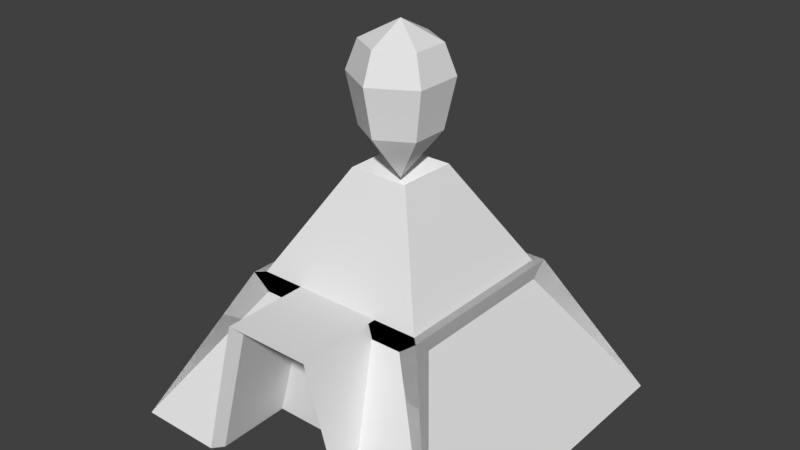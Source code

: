 # Source: MagicTower1_2.blend  (saved by Blender 2.79.0; exported with 4.5.12 LTS)
import bpy
from mathutils import Matrix  # noqa: F401  (used for matrix-valued properties, if any)

bpy.ops.wm.read_factory_settings(use_empty=True)
scene = bpy.context.scene
scene.name = 'Scene'

# ---- collections
col_collection_1 = bpy.data.collections.new('Collection 1'); scene.collection.children.link(col_collection_1)

# ---- world
world_world = bpy.data.worlds.new('World'); scene.world = world_world
world_world.color = (0.05088, 0.05088, 0.05088)
world_world.use_sun_shadow = False
world_world.sun_shadow_jitter_overblur = 0.0
world_world.cycles.sampling_method = 'MANUAL'

# ---- meshes
me_sphere_001 = bpy.data.meshes.new('Sphere.001')
me_sphere_001.from_pydata([(-7.993e-09, 0.6367, 0.3726), (-6.126e-10, 0.8252, -4.371e-08), (-3e-09, 0.6483, -0.6338), (0.0, -8.742e-08, -1.251), (0.5514, 0.3183, 0.3726), (0.7146, 0.4126, -4.371e-08), (0.5614, 0.3242, -0.6338), (0.5514, -0.3183, 0.3726), (0.7146, -0.4126, -4.371e-08), (0.5614, -0.3242, -0.6338), (-1.421e-14, -1.748e-07, 0.6176), (-1.035e-07, -0.6367, 0.3726), (-1.349e-07, -0.8252, -4.371e-08), (-9.883e-08, -0.6483, -0.6338), (-0.5514, -0.3183, 0.3726), (-0.7146, -0.4126, -4.371e-08), (-0.5614, -0.3242, -0.6338), (-0.5514, 0.3183, 0.3726), (-0.7146, 0.4126, -4.371e-08), (-0.5614, 0.3242, -0.6338)], [], [(3, 2, 6), (1, 4, 5), (1, 6, 2), (0, 10, 4), (3, 6, 9), (4, 8, 5), (5, 9, 6), (4, 10, 7), (3, 9, 13), (7, 12, 8), (9, 12, 13), (7, 10, 11), (3, 13, 16), (12, 14, 15), (12, 16, 13), (11, 10, 14), (3, 16, 19), (14, 18, 15), (15, 19, 16), (14, 10, 17), (17, 10, 0), (3, 19, 2), (17, 1, 18), (19, 1, 2), (1, 0, 4), (1, 5, 6), (4, 7, 8), (5, 8, 9), (7, 11, 12), (9, 8, 12), (12, 11, 14), (12, 15, 16), (14, 17, 18), (15, 18, 19), (17, 0, 1), (19, 18, 1)])
me_sphere_001.polygons.foreach_set('use_smooth', [True] * 36)
_k = set([(0, 1), (0, 4), (0, 10), (0, 17), (1, 2), (1, 5), (1, 18), (2, 3), (2, 6), (2, 19), (3, 6), (3, 9), (3, 13), (3, 16), (3, 19), (4, 5), (4, 7), (4, 10), (5, 6), (5, 8), (6, 9), (7, 8), (7, 10), (7, 11), (8, 9), (8, 12), (9, 13), (10, 11), (10, 14), (10, 17), (11, 12), (11, 14), (12, 13), (12, 15), (13, 16), (14, 15), (14, 17), (15, 16), (15, 18), (16, 19), (17, 18), (18, 19)])
me_sphere_001.attributes.new('sharp_edge', 'BOOLEAN', 'EDGE').data.foreach_set('value', [ (min(e.vertices), max(e.vertices)) in _k for e in me_sphere_001.edges])
me_sphere_001.use_remesh_preserve_volume = False
me_sphere_001.use_remesh_preserve_attributes = False
me_sphere_001.use_mirror_vertex_groups = False
me_sphere_001.update()
me_sphere_001.normals_split_custom_set([tuple(v) for v in zip(*[iter([0.3699, 0.6407, -0.6729, 0.3699, 0.6407, -0.6729, 0.3699, 0.6407, -0.6729, 0.458, 0.7932, 0.4013, 0.458, 0.7932, 0.4013, 0.458, 0.7932, 0.4013, 0.486, 0.8418, -0.2349, 0.486, 0.8418, -0.2349, 0.486, 0.8418, -0.2349, 0.2031, 0.3517, 0.9138, 0.2031, 0.3517, 0.9138, 0.2031, 0.3517, 0.9138, 0.7398, 0.0, -0.6729, 0.7398, 0.0, -0.6729, 0.7398, 0.0, -0.6729, 0.9159, 0.0, 0.4013, 0.9159, 0.0, 0.4013, 0.9159, 0.0, 0.4013, 0.972, -5.589e-08, -0.2349, 0.972, -6.371e-08, -0.2349, 0.972, 0.0, -0.2349, 0.4061, 0.0, 0.9138, 0.4061, 0.0, 0.9138, 0.4061, 0.0, 0.9138, 0.3699, -0.6407, -0.6729, 0.3699, -0.6407, -0.6729, 0.3699, -0.6407, -0.6729, 0.458, -0.7932, 0.4013, 0.458, -0.7932, 0.4013, 0.458, -0.7932, 0.4013, 0.486, -0.8418, -0.2349, 0.486, -0.8418, -0.2349, 0.486, -0.8418, -0.2349, 0.2031, -0.3517, 0.9138, 0.2031, -0.3517, 0.9138, 0.2031, -0.3517, 0.9138, -0.3699, -0.6407, -0.6729, -0.3699, -0.6407, -0.6729, -0.3699, -0.6407, -0.6729, -0.458, -0.7932, 0.4013, -0.458, -0.7932, 0.4013, -0.458, -0.7932, 0.4013, -0.486, -0.8418, -0.2349, -0.486, -0.8418, -0.2349, -0.486, -0.8418, -0.2349, -0.2031, -0.3517, 0.9138, -0.2031, -0.3517, 0.9138, -0.2031, -0.3517, 0.9138, -0.7398, 2.755e-07, -0.6729, -0.7398, 2.755e-07, -0.6729, -0.7398, 2.755e-07, -0.6729, -0.9159, 2.249e-07, 0.4013, -0.9159, 2.818e-07, 0.4013, -0.9159, 1.776e-07, 0.4013, -0.972, 3.074e-07, -0.2349, -0.972, 3.109e-07, -0.2349, -0.972, 2.82e-07, -0.2349, -0.4061, 1.164e-07, 0.9138, -0.4061, 1.164e-07, 0.9138, -0.4061, 1.164e-07, 0.9138, -0.2031, 0.3517, 0.9138, -0.2031, 0.3517, 0.9138, -0.2031, 0.3517, 0.9138, -0.3699, 0.6407, -0.6729, -0.3699, 0.6407, -0.6729, -0.3699, 0.6407, -0.6729, -0.458, 0.7932, 0.4013, -0.458, 0.7932, 0.4013, -0.458, 0.7932, 0.4013, -0.486, 0.8418, -0.2349, -0.486, 0.8418, -0.2349, -0.486, 0.8418, -0.2349, 0.458, 0.7932, 0.4013, 0.458, 0.7932, 0.4013, 0.458, 0.7932, 0.4013, 0.486, 0.8418, -0.2349, 0.486, 0.8418, -0.2349, 0.486, 0.8418, -0.2349, 0.9159, 0.0, 0.4013, 0.9159, 0.0, 0.4013, 0.9159, 0.0, 0.4013, 0.972, -5.589e-08, -0.2349, 0.972, -1.108e-07, -0.2349, 0.972, -6.371e-08, -0.2349, 0.458, -0.7932, 0.4013, 0.458, -0.7932, 0.4013, 0.458, -0.7932, 0.4013, 0.486, -0.8418, -0.2349, 0.486, -0.8418, -0.2349, 0.486, -0.8418, -0.2349, -0.458, -0.7932, 0.4013, -0.458, -0.7932, 0.4013, -0.458, -0.7932, 0.4013, -0.486, -0.8418, -0.2349, -0.486, -0.8418, -0.2349, -0.486, -0.8418, -0.2349, -0.9159, 2.249e-07, 0.4013, -0.9159, 3.452e-07, 0.4013, -0.9159, 2.818e-07, 0.4013, -0.972, 3.074e-07, -0.2349, -0.972, 3.323e-07, -0.2349, -0.972, 3.109e-07, -0.2349, -0.458, 0.7932, 0.4013, -0.458, 0.7932, 0.4013, -0.458, 0.7932, 0.4013, -0.486, 0.8418, -0.2349, -0.486, 0.8418, -0.2349, -0.486, 0.8418, -0.2349])] * 3)])
me_cube_000 = bpy.data.meshes.new('Cube.000')
me_cube_000.from_pydata([(1.6, 1.601, 0.05709), (1.6, -1.599, 0.05709), (0.8141, 0.8144, 1.462), (0.8129, -0.8122, 1.464), (0.4066, -0.8122, 1.464), (0.4437, -0.8864, 1.331), (0.8871, -0.7224, 1.331), (0.8871, -0.8864, 1.465), (0.8881, 0.8884, 1.463), (0.407, -0.8864, 1.464), (0.7229, -0.8864, 1.331), (0.8881, 0.7388, 1.329), (0.7364, 0.8884, 1.329), (0.8871, -0.8864, 1.464), (-1.6, 1.601, 0.05709), (-1.6, -1.599, 0.05709), (-0.8136, 0.8144, 1.462), (-0.8125, -0.8122, 1.464), (-0.4061, -0.8122, 1.464), (-0.4432, -0.8864, 1.331), (-0.8867, -0.7224, 1.331), (-0.8877, 0.8884, 1.463), (-0.4065, -0.8864, 1.464), (-0.7225, -0.8864, 1.331), (-0.8877, 0.7388, 1.329), (-0.736, 0.8884, 1.329), (-0.8867, -0.8864, 1.464), (0.8129, -0.8122, 1.464), (0.8141, 0.8144, 1.462), (0.8871, -0.8864, 1.465), (-0.8136, 0.8144, 1.462), (0.4066, -0.8122, 1.464), (0.8871, -0.8864, 1.464), (0.407, -0.8864, 1.464), (-0.736, 0.8884, 1.329), (0.7364, 0.8884, 1.329), (1.6, 1.601, 0.05709), (0.8881, 0.7388, 1.329), (0.8871, -0.7224, 1.331), (1.6, -1.599, 0.05709), (0.7229, -0.8864, 1.331), (-0.4432, -0.8864, 1.331), (-0.7225, -0.8864, 1.331), (-0.4065, -0.8864, 1.464), (-0.4061, -0.8122, 1.464), (-0.8125, -0.8122, 1.464), (0.4437, -0.8864, 1.331), (-0.8877, 0.7388, 1.329), (-1.6, 1.601, 0.05709), (-0.8867, -0.7224, 1.331), (-1.6, -1.599, 0.05709), (0.8129, -0.8122, 1.464), (0.8141, 0.8144, 1.462), (0.8881, 0.8884, 1.463), (0.8871, -0.8864, 1.465), (-0.8136, 0.8144, 1.462), (-0.8877, 0.8884, 1.463), (0.4066, -0.8122, 1.464), (0.8871, -0.8864, 1.464), (0.407, -0.8864, 1.464), (-0.736, 0.8884, 1.329), (0.7364, 0.8884, 1.329), (1.6, 1.601, 0.05709), (0.8881, 0.7388, 1.329), (0.8871, -0.7224, 1.331), (1.6, -1.599, 0.05709), (0.7229, -0.8864, 1.331), (-0.4432, -0.8864, 1.331), (-0.7225, -0.8864, 1.331), (-0.8867, -0.8864, 1.464), (-0.4065, -0.8864, 1.464), (-0.4061, -0.8122, 1.464), (-0.8125, -0.8122, 1.464), (0.4437, -0.8864, 1.331), (-0.8877, 0.7388, 1.329), (-1.6, 1.601, 0.05709), (-0.8867, -0.7224, 1.331), (-1.6, -1.599, 0.05709)], [], [(2, 3, 7), (2, 8, 21), (3, 4, 9), (25, 21, 8), (8, 11, 0), (12, 8, 0), (6, 13, 1), (1, 13, 10), (23, 19, 22), (6, 11, 8), (22, 18, 17), (10, 5, 9), (21, 14, 24), (16, 17, 26), (25, 14, 21), (20, 15, 26), (15, 23, 26), (21, 24, 20), (2, 7, 8), (2, 21, 16), (3, 9, 13), (25, 8, 12), (23, 22, 26), (6, 8, 7), (22, 17, 26), (10, 9, 7), (16, 26, 21), (21, 20, 26), (31, 27, 51, 57), (32, 38, 64, 58), (29, 33, 59, 54), (49, 47, 74, 76), (40, 29, 54, 66), (42, 50, 77, 68), (38, 39, 65, 64), (45, 44, 71, 72), (28, 30, 55, 52), (50, 49, 76, 77), (35, 36, 62, 61), (29, 27, 51, 54), (44, 43, 70, 71), (36, 37, 63, 62), (37, 38, 64, 63), (48, 34, 60, 75), (38, 29, 54, 64), (27, 28, 52, 51), (43, 41, 67, 70), (45, 30, 55, 72), (34, 35, 61, 60), (47, 48, 75, 74), (33, 31, 57, 59), (41, 42, 68, 67), (32, 33, 59, 58), (40, 32, 58, 66), (46, 40, 66, 73), (27, 32, 58, 51), (25, 12, 35, 34), (17, 16, 30, 45), (22, 19, 41, 43), (3, 2, 28, 27), (6, 7, 29, 38), (14, 25, 34, 48), (11, 6, 38, 37), (0, 11, 37, 36), (18, 22, 43, 44), (7, 3, 27, 29), (12, 0, 36, 35), (15, 20, 49, 50), (2, 16, 30, 28), (17, 18, 44, 45), (6, 1, 39, 38), (23, 15, 50, 42), (10, 7, 29, 40), (20, 24, 47, 49), (7, 9, 33, 29), (13, 6, 38, 32), (4, 3, 27, 31), (9, 5, 46, 33), (1, 10, 40, 39), (3, 13, 32, 27), (5, 10, 40, 46), (10, 13, 32, 40), (13, 9, 33, 32), (19, 23, 42, 41), (9, 4, 31, 33), (24, 14, 48, 47), (52, 54, 51), (52, 56, 53), (51, 59, 57), (60, 53, 56), (53, 62, 63), (61, 62, 53), (64, 65, 58), (65, 66, 58), (68, 70, 67), (64, 53, 63), (70, 72, 71), (66, 59, 73), (56, 74, 75), (55, 69, 72), (60, 56, 75), (76, 69, 77), (77, 69, 68), (56, 76, 74), (52, 53, 54), (52, 55, 56), (51, 58, 59), (60, 61, 53), (68, 69, 70), (64, 54, 53), (70, 69, 72), (66, 54, 59), (55, 56, 69), (56, 69, 76), (33, 46, 73, 59), (39, 40, 66, 65)])
_k = set([(0, 8), (0, 36), (1, 13), (1, 39), (2, 8), (2, 28), (7, 8), (7, 29), (8, 11), (8, 12), (8, 21), (11, 37), (12, 35), (13, 32), (14, 21), (14, 48), (15, 26), (15, 50), (20, 26), (20, 49), (21, 24), (21, 25), (22, 26), (22, 43), (23, 26), (23, 42), (24, 47), (25, 34), (28, 52), (29, 54), (32, 58), (34, 60), (35, 61), (36, 62), (37, 63), (39, 65), (42, 68), (43, 70), (47, 74), (48, 75), (49, 76), (50, 77), (52, 53), (53, 54), (53, 56), (53, 61), (53, 62), (53, 63), (56, 60), (56, 74), (56, 75), (58, 65), (68, 69), (69, 70), (69, 76), (69, 77)])
me_cube_000.attributes.new('sharp_edge', 'BOOLEAN', 'EDGE').data.foreach_set('value', [ (min(e.vertices), max(e.vertices)) in _k for e in me_cube_000.edges])
me_cube_000.use_remesh_preserve_volume = False
me_cube_000.use_remesh_preserve_attributes = False
me_cube_000.use_mirror_vertex_groups = False
me_cube_000.update()
me_cube_000.normals_split_custom_set([tuple(v) for v in zip(*[iter([-0.01136, 0.001246, 0.9999, -0.01136, 0.001246, 0.9999, -0.01136, 0.001246, 0.9999, 0.0, -0.01519, 0.9999, 0.0, -0.01519, 0.9999, 0.0, -0.01519, 0.9999, 0.0, 0.008389, 1.0, 0.0, 0.008389, 1.0, 0.0, 0.008389, 1.0, 0.0, 1.0, -1.006e-06, 0.0, 1.0, -1.006e-06, 0.0, 1.0, -1.006e-06, 0.9059, -0.2819, 0.3161, 0.9059, -0.2819, 0.3161, 0.9059, -0.2819, 0.3161, -0.2794, 0.9062, 0.3175, -0.2794, 0.9062, 0.3175, -0.2794, 0.9062, 0.3175, 0.9076, 0.2646, 0.3259, 0.9076, 0.2646, 0.3259, 0.9076, 0.2646, 0.3259, -0.2644, -0.9077, 0.326, -0.2644, -0.9077, 0.326, -0.2644, -0.9077, 0.326, 0.0, -1.0, 2.004e-07, 0.0, -1.0, 2.004e-07, 0.0, -1.0, 2.004e-07, 1.0, -0.000698, 0.0007823, 1.0, -0.000698, 0.0007823, 1.0, -0.000698, 0.0007823, 0.0, 0.008389, 1.0, 0.0, 0.008389, 1.0, 0.0, 0.008389, 1.0, 0.0, 1.0, 6.011e-07, 0.0, 1.0, 6.011e-07, 0.0, 1.0, 6.011e-07, -0.9059, -0.2819, 0.3161, -0.9059, -0.2819, 0.3161, -0.9059, -0.2819, 0.3161, -0.007142, -0.001243, -1.0, -0.007142, -0.001243, -1.0, -0.007142, -0.001243, -1.0, 0.2794, 0.9062, 0.3175, 0.2794, 0.9062, 0.3175, 0.2794, 0.9062, 0.3175, -0.9076, 0.2646, 0.3259, -0.9076, 0.2646, 0.3259, -0.9076, 0.2646, 0.3259, 0.2644, -0.9077, 0.326, 0.2644, -0.9077, 0.326, 0.2644, -0.9077, 0.326, -1.0, -0.0006979, 0.0007823, -1.0, -0.0006979, 0.0007823, -1.0, -0.0006979, 0.0007823, -0.01623, 0.001037, 0.9999, -0.01623, 0.001037, 0.9999, -0.01623, 0.001037, 0.9999, 0.0, -0.01519, 0.9999, 0.0, -0.01519, 0.9999, 0.0, -0.01519, 0.9999, 0.0, 0.008389, 1.0, 0.0, 0.008389, 1.0, 0.0, 0.008389, 1.0, 0.0, 1.0, 6.065e-07, 0.0, 1.0, 6.065e-07, 0.0, 1.0, 6.065e-07, 0.0, -1.0, 0.0, 0.0, -1.0, 0.0, 0.0, -1.0, 0.0, 1.0, -0.0005761, -0.0007078, 1.0, -0.0005761, -0.0007078, 1.0, -0.0005761, -0.0007078, 0.0, 0.008389, 1.0, 0.0, 0.008389, 1.0, 0.0, 0.008389, 1.0, 0.0, 1.0, 0.0, 0.0, 1.0, 0.0, 0.0, 1.0, 0.0, -0.01605, -0.0008605, -0.9999, -0.01605, -0.0008605, -0.9999, -0.01605, -0.0008605, -0.9999, -1.0, -0.000576, -0.0007093, -1.0, -0.000576, -0.0007093, -1.0, -0.000576, -0.0007093, 0.0, 0.0, 1.0, 0.0, 0.0, 1.0, 0.0, 0.0, 1.0, 0.0, 0.0, 1.0, 0.0, 0.0, 1.0, 0.0, 0.0, 1.0, 0.0, 0.0, 1.0, 0.0, 0.0, 1.0, 0.0, 0.0, 1.0, 0.0, 0.0, 1.0, 0.0, 0.0, 1.0, 0.0, 0.0, 1.0, 0.0, 0.0, 1.0, 0.0, 0.0, 1.0, 0.0, 0.0, 1.0, 0.0, 0.0, 1.0, 0.0, 0.0, 1.0, 0.0, 0.0, 1.0, 0.0, 0.0, 1.0, 0.0, 0.0, 1.0, 0.0, 0.0, 1.0, 0.0, 0.0, 1.0, 0.0, 0.0, 1.0, 0.0, 0.0, 1.0, 0.0, 0.0, 1.0, 0.0, 0.0, 1.0, 0.0, 0.0, 1.0, 0.0, 0.0, 1.0, 0.0, 0.0, 1.0, 0.0, 0.0, 1.0, 0.0, 0.0, 1.0, 0.0, 0.0, 1.0, 0.0, 0.0, 1.0, 0.0, 0.0, 1.0, 0.0, 0.0, 1.0, 0.0, 0.0, 1.0, 0.0, 0.0, 1.0, 0.0, 0.0, 1.0, 0.0, 0.0, 1.0, 0.0, 0.0, 1.0, 0.0, 0.0, 1.0, 0.0, 0.0, 1.0, 0.0, 0.0, 1.0, 0.0, 0.0, 1.0, 0.0, 0.0, 1.0, 0.0, 0.0, 1.0, 0.0, 0.0, 1.0, 0.0, 0.0, 1.0, 0.0, 0.0, 1.0, 0.0, 0.0, 1.0, 0.0, 0.0, 1.0, 0.0, 0.0, 1.0, 0.0, 0.0, 1.0, 0.0, 0.0, 1.0, 0.0, 0.0, 1.0, 0.0, 0.0, 1.0, 0.0, 0.0, 1.0, 0.0, 0.0, 1.0, 0.0, 0.0, 1.0, 0.0, 0.0, 1.0, 0.0, 0.0, 1.0, 0.0, 0.0, 1.0, 0.0, 0.0, 1.0, 0.0, 0.0, 1.0, 0.0, 0.0, 1.0, 0.0, 0.0, 1.0, 0.0, 0.0, 1.0, 0.0, 0.0, 1.0, 0.0, 0.0, 1.0, 0.0, 0.0, 1.0, 0.0, 0.0, 1.0, 0.0, 0.0, 1.0, 0.0, 0.0, 1.0, 0.0, 0.0, 1.0, 0.0, 0.0, 1.0, 0.0, 0.0, 1.0, 0.0, 0.0, 1.0, 0.0, 0.0, 1.0, 0.0, 0.0, 1.0, 0.0, 0.0, 1.0, 0.0, 0.0, 1.0, 0.0, 0.0, 1.0, 0.0, 0.0, 1.0, 0.0, 0.0, 1.0, 0.0, 0.0, 1.0, 0.0, 0.0, 1.0, 0.0, 0.0, 1.0, 0.0, 0.0, 1.0, 0.0, 0.0, 1.0, 0.0, 0.0, 1.0, 0.0, 0.0, 1.0, 0.0, 0.0, 1.0, 0.0, 0.0, 1.0, 0.0, 0.0, 1.0, 0.0, 0.0, 1.0, 0.0, 0.0, 1.0, 0.0, 0.0, 1.0, 0.0, 0.0, 1.0, 0.0, 0.0, 1.0, 0.0, 0.0, 1.0, 0.0, 0.0, 1.0, 0.0, 0.0, 1.0, 0.0, 0.0, 1.0, 0.0, 0.0, 1.0, 0.0, 0.0, 1.0, 0.0, 0.0, 1.0, 0.0, 0.0, 1.0, 0.0, 0.0, 1.0, 0.0, 0.0, 1.0, 0.0, 0.0, 1.0, 0.0, 0.0, 1.0, 0.0, 0.0, 1.0, 0.0, 0.0, 1.0, 0.0, 0.0, 1.0, 0.0, 0.0, 1.0, 0.0, 0.0, 1.0, 0.0, 0.0, 1.0, 0.0, 0.0, 1.0, 0.0, 0.0, 1.0, 0.0, 0.0, 1.0, 0.0, 0.0, 1.0, 0.0, 0.0, 1.0, 0.0, 0.0, 1.0, 0.0, 0.0, 1.0, 0.0, 0.0, 1.0, 0.0, 0.0, 1.0, 0.0, 0.0, 1.0, 0.0, 0.0, 1.0, 0.0, 0.0, 1.0, 0.0, 0.0, 1.0, 0.0, 0.0, 1.0, 0.0, 0.0, 1.0, 0.0, 0.0, 1.0, 0.0, 0.0, 1.0, 0.0, 0.0, 1.0, 0.0, 0.0, 1.0, 0.0, 0.0, 1.0, 0.0, 0.0, 1.0, 0.0, 0.0, 1.0, 0.0, 0.0, 1.0, 0.0, 0.0, 1.0, 0.0, 0.0, 1.0, 0.0, 0.0, 1.0, 0.0, 0.0, 1.0, 0.0, 0.0, 1.0, 0.0, 0.0, 1.0, 0.0, 0.0, 1.0, 0.0, 0.0, 1.0, 0.0, 0.0, 1.0, 0.0, 0.0, 1.0, 0.0, 0.0, 1.0, 0.0, 0.0, 1.0, 0.0, 0.0, 1.0, 0.0, 0.0, 1.0, 0.0, 0.0, 1.0, 0.0, 0.0, 1.0, 0.0, 0.0, 1.0, 0.0, 0.0, 1.0, 0.0, 0.0, 1.0, 0.0, 0.0, 1.0, 0.0, 0.0, 1.0, 0.0, 0.0, 1.0, 0.0, 0.0, 1.0, 0.0, 0.0, 1.0, 0.0, 0.0, 1.0, 0.0, 0.0, 1.0, 0.0, 0.0, 1.0, 0.0, 0.0, 1.0, 0.0, 0.0, 1.0, 0.0, 0.0, 1.0, 0.0, 0.0, 1.0, 0.0, 0.0, 1.0, 0.0, 0.0, 1.0, 0.0, 0.0, 1.0, 0.0, 0.0, 1.0, 0.0, 0.0, 1.0, 0.0, 0.0, 1.0, 0.0, 0.0, 1.0, 0.0, 0.0, 1.0, 0.0, 0.0, 1.0, 0.0, 0.0, 1.0, 0.0, 0.0, 1.0, 0.0, 0.0, 1.0, 0.0, 0.0, 1.0, 0.0, 0.0, 1.0, 0.0, 0.0, 1.0, 0.0, 0.0, 1.0, 0.0, 0.0, 1.0, 0.0, 0.0, 1.0, 0.0, 0.0, 1.0, 0.0, 0.0, 1.0, 0.0, 0.0, 1.0, 0.0, 0.0, 1.0, 0.0, 0.0, 1.0, 0.0, 0.0, 1.0, 0.0, 0.0, 1.0, 0.0, 0.0, 1.0, 0.0, 0.0, 1.0, 0.0, 0.0, 1.0, 0.0, 0.0, 1.0, 0.0, 0.0, 1.0, 0.0, 0.0, 1.0, 0.0, 0.0, 1.0, 0.0, 0.0, 1.0, 0.0, 0.0, 1.0, 0.0, 0.0, 1.0, 0.0, 0.0, 1.0, 0.0, 0.0, 1.0, 0.0, 0.0, 1.0, 0.0, 0.0, 1.0, 0.0, 0.0, 1.0, 0.0, 0.0, 1.0, 0.0, 0.0, 1.0, 0.0, 0.0, 1.0, 0.0, 0.0, 1.0, 0.0, 0.0, 1.0, 0.0, 0.0, 1.0, 0.0, 0.0, 1.0, 0.0, 0.0, 1.0, 0.0, 0.0, 1.0, 0.0, 0.0, 1.0, 0.0, 0.0, 1.0, 0.0, 0.0, 1.0, 0.0, 0.0, 1.0, 0.0, 0.0, 1.0, 0.0, 0.0, 1.0, 0.0, 0.0, 1.0, 0.0, 0.0, 1.0, 0.0, 0.0, 1.0, 0.0, 0.0, 1.0, 0.0, 0.0, 1.0, 0.0, 0.0, 1.0, 0.01136, -0.001246, -0.9999, 0.01136, -0.001246, -0.9999, 0.01136, -0.001246, -0.9999, 0.0, 0.01519, -0.9999, 0.0, 0.01519, -0.9999, 0.0, 0.01519, -0.9999, 0.0, -0.008389, -1.0, 0.0, -0.008389, -1.0, 0.0, -0.008389, -1.0, 0.0, -1.0, 1.006e-06, 0.0, -1.0, 1.006e-06, 0.0, -1.0, 1.006e-06, -0.9059, 0.2819, -0.3161, -0.9059, 0.2819, -0.3161, -0.9059, 0.2819, -0.3161, 0.2794, -0.9062, -0.3175, 0.2794, -0.9062, -0.3175, 0.2794, -0.9062, -0.3175, -0.9076, -0.2646, -0.3259, -0.9076, -0.2646, -0.3259, -0.9076, -0.2646, -0.3259, 0.2644, 0.9077, -0.326, 0.2644, 0.9077, -0.326, 0.2644, 0.9077, -0.326, 0.0, 1.0, -2.004e-07, 0.0, 1.0, -2.004e-07, 0.0, 1.0, -2.004e-07, -1.0, 0.000698, -0.0007823, -1.0, 0.000698, -0.0007823, -1.0, 0.000698, -0.0007823, 0.0, -0.008389, -1.0, 0.0, -0.008389, -1.0, 0.0, -0.008389, -1.0, 0.0, -1.0, -6.011e-07, 0.0, -1.0, -6.011e-07, 0.0, -1.0, -6.011e-07, 0.9059, 0.2819, -0.3161, 0.9059, 0.2819, -0.3161, 0.9059, 0.2819, -0.3161, 0.007142, 0.001243, 1.0, 0.007142, 0.001243, 1.0, 0.007142, 0.001243, 1.0, -0.2794, -0.9062, -0.3175, -0.2794, -0.9062, -0.3175, -0.2794, -0.9062, -0.3175, 0.9076, -0.2646, -0.3259, 0.9076, -0.2646, -0.3259, 0.9076, -0.2646, -0.3259, -0.2644, 0.9077, -0.326, -0.2644, 0.9077, -0.326, -0.2644, 0.9077, -0.326, 1.0, 0.0006979, -0.0007823, 1.0, 0.0006979, -0.0007823, 1.0, 0.0006979, -0.0007823, 0.01623, -0.001037, -0.9999, 0.01623, -0.001037, -0.9999, 0.01623, -0.001037, -0.9999, 0.0, 0.01519, -0.9999, 0.0, 0.01519, -0.9999, 0.0, 0.01519, -0.9999, 0.0, -0.008389, -1.0, 0.0, -0.008389, -1.0, 0.0, -0.008389, -1.0, 0.0, -1.0, -6.065e-07, 0.0, -1.0, -6.065e-07, 0.0, -1.0, -6.065e-07, 0.0, 1.0, 0.0, 0.0, 1.0, 0.0, 0.0, 1.0, 0.0, -1.0, 0.0005761, 0.0007078, -1.0, 0.0005761, 0.0007078, -1.0, 0.0005761, 0.0007078, 0.0, -0.008389, -1.0, 0.0, -0.008389, -1.0, 0.0, -0.008389, -1.0, 0.0, -1.0, 0.0, 0.0, -1.0, 0.0, 0.0, -1.0, 0.0, 0.01605, 0.0008605, 0.9999, 0.01605, 0.0008605, 0.9999, 0.01605, 0.0008605, 0.9999, 1.0, 0.000576, 0.0007093, 1.0, 0.000576, 0.0007093, 1.0, 0.000576, 0.0007093, 0.0, 0.0, 1.0, 0.0, 0.0, 1.0, 0.0, 0.0, 1.0, 0.0, 0.0, 1.0, 0.0, 0.0, 1.0, 0.0, 0.0, 1.0, 0.0, 0.0, 1.0, 0.0, 0.0, 1.0])] * 3)])
me_cube_001 = bpy.data.meshes.new('Cube.001')
me_cube_001.from_pydata([(1.6, 1.6, -1.0), (1.6, -1.6, -1.0), (0.2828, -0.2828, 1.353), (0.2828, 0.2828, 1.353), (0.3456, -0.8278, 0.3288), (0.8, 1.6, -1.0), (0.8127, -0.8127, 0.4066), (0.4064, -0.8127, 0.4066), (0.3456, -1.522, 0.3265), (0.8, -1.6, -1.0), (0.4064, -1.617, 0.4066), (0.7221, -0.8116, -0.9903), (0.7221, -1.506, -1.0), (-1.6, 1.6, -1.0), (-1.6, -1.6, -1.0), (-0.2828, -0.2828, 1.353), (-0.2828, 0.2828, 1.353), (0.0, 1.6, -1.0), (-0.3456, -0.8278, 0.3288), (0.0, 0.0, 1.151), (-0.8, 1.6, -1.0), (-0.8127, -0.8127, 0.4066), (-0.4064, -0.8127, 0.4066), (-0.3456, -1.522, 0.3265), (-0.8, -1.6, -1.0), (-0.4064, -1.617, 0.4066), (-0.7221, -0.8116, -0.9903), (-0.7221, -1.506, -1.0)], [(5, 0), (17, 5), (20, 13), (17, 20)], [(3, 2, 1, 0), (10, 7, 22, 25), (1, 6, 7, 9), (23, 8, 10, 25), (10, 9, 7), (18, 26, 11, 4), (9, 10, 8, 12), (8, 4, 11, 12), (4, 8, 23, 18), (19, 2, 3), (16, 13, 14, 15), (14, 24, 22, 21), (25, 22, 24), (24, 27, 23, 25), (23, 27, 26, 18), (19, 16, 15), (13, 16, 3, 0, 17), (2, 7, 6), (15, 21, 22), (7, 2, 15, 22), (19, 3, 16), (2, 19, 15)])
me_cube_001.use_remesh_preserve_volume = False
me_cube_001.use_remesh_preserve_attributes = False
me_cube_001.use_mirror_vertex_groups = False
me_cube_001.update()

# ---- objects
ob_sphere = bpy.data.objects.new('Sphere', me_sphere_001)
ob_cube_001 = bpy.data.objects.new('Cube.001', me_cube_000)
ob_cube = bpy.data.objects.new('Cube', me_cube_001)

# ---- transforms, parenting, visibility, modifiers, constraints
ob_sphere.location = (0.0, 0.0, 3.211)
ob_sphere.rotation_euler = (-1.629e-07, 0.0, 0.0)
ob_sphere.scale = (0.5477, 0.5477, 0.7303)
ob_sphere.color = (0.8, 0.8, 0.8, 1.0)
ob_sphere.lineart.crease_threshold = 0.0
ob_cube_001.location = (0.0, 0.0, 0.0)
ob_cube_001.color = (0.8, 0.8, 0.8, 1.0)
ob_cube_001.lineart.crease_threshold = 0.0
ob_cube.location = (0.0, 0.0, 1.057)
ob_cube.lineart.crease_threshold = 0.0

# ---- collection membership
col_collection_1.objects.link(ob_sphere)
col_collection_1.objects.link(ob_cube_001)
col_collection_1.objects.link(ob_cube)

# ---- scene / render settings (as saved in the file)
scene.frame_start = 1; scene.frame_end = 250; scene.frame_set(1)
scene.render.engine = 'BLENDER_EEVEE_NEXT'
scene.render.resolution_percentage = 50
scene.render.dither_intensity = 0.0
scene.cycles.use_denoising = False
scene.cycles.samples = 128
scene.cycles.sampling_pattern = 'TABULATED_SOBOL'
scene.cycles.use_adaptive_sampling = False
scene.cycles.use_light_tree = False
scene.cycles.blur_glossy = 0.0
scene.cycles.sample_clamp_indirect = 0.0
scene.view_settings.view_transform = 'Standard'
bpy.context.view_layer.update()

# ---- added for rendering (the .blend has no active camera and no usable light): camera, sun
cam_auto = bpy.data.cameras.new('AutoCamera')
cam_auto.lens = 50.0
cam_auto.sensor_width = 36.0
cam_auto.clip_end = 1000.0
ob_auto_camera = bpy.data.objects.new('AutoCamera', cam_auto)
scene.collection.objects.link(ob_auto_camera)
ob_auto_camera.location = (5.36262, -6.44336, 6.14956)
ob_auto_camera.rotation_euler = (1.09748, -7.21219e-08, 0.694738)
scene.camera = ob_auto_camera
light_auto_sun = bpy.data.lights.new('AutoSun', 'SUN')
light_auto_sun.energy = 3.0
light_auto_sun.angle = 0.0523599
ob_auto_sun = bpy.data.objects.new('AutoSun', light_auto_sun)
scene.collection.objects.link(ob_auto_sun)
ob_auto_sun.rotation_euler = (0.872665, 0.174533, 0.523599)
bpy.context.view_layer.update()
